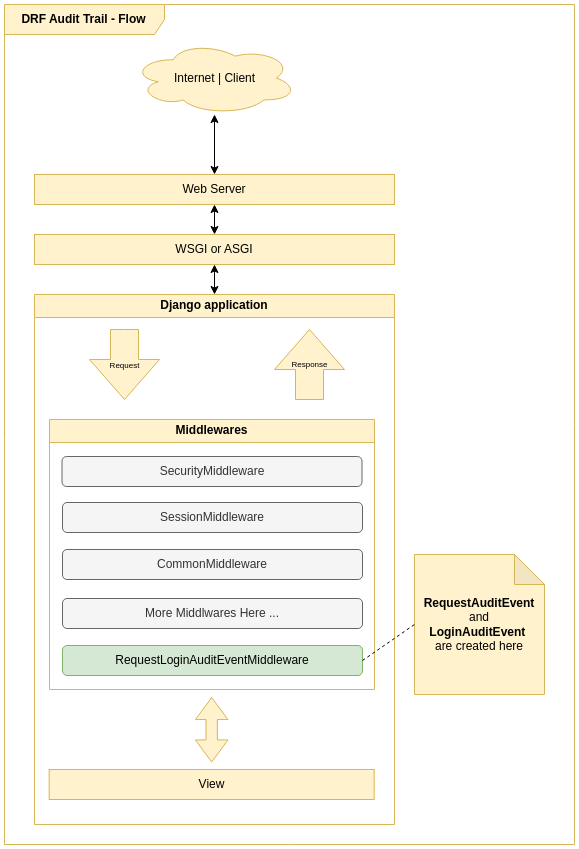

The diagram above was exported from draw.io. Its source (the exported page's mxGraphModel, read from the mxfile embedded in the PNG):
<mxGraphModel dx="2296" dy="1987" grid="1" gridSize="10" guides="1" tooltips="1" connect="1" arrows="1" fold="1" page="1" pageScale="1" pageWidth="850" pageHeight="1100" math="0" shadow="0">
  <root>
    <mxCell id="0" />
    <mxCell id="1" parent="0" />
    <mxCell id="Qi8loJO_1SxnnOb0nR-O-1" value="&lt;b&gt;DRF Audit Trail - Flow&lt;/b&gt;" style="shape=umlFrame;whiteSpace=wrap;html=1;pointerEvents=0;recursiveResize=0;container=1;collapsible=0;width=160;fillColor=#fff2cc;strokeColor=#d6b656;" vertex="1" parent="1">
      <mxGeometry x="-740" y="-980" width="570" height="840" as="geometry" />
    </mxCell>
    <mxCell id="Qi8loJO_1SxnnOb0nR-O-60" style="edgeStyle=orthogonalEdgeStyle;rounded=0;orthogonalLoop=1;jettySize=auto;html=1;entryX=0.5;entryY=0;entryDx=0;entryDy=0;startArrow=classic;startFill=1;" edge="1" parent="Qi8loJO_1SxnnOb0nR-O-1" source="Qi8loJO_1SxnnOb0nR-O-16" target="Qi8loJO_1SxnnOb0nR-O-38">
      <mxGeometry relative="1" as="geometry" />
    </mxCell>
    <mxCell id="Qi8loJO_1SxnnOb0nR-O-16" value="Internet | Client" style="ellipse;shape=cloud;whiteSpace=wrap;html=1;fillColor=#fff2cc;strokeColor=#d6b656;" vertex="1" parent="Qi8loJO_1SxnnOb0nR-O-1">
      <mxGeometry x="127.5" y="37" width="165" height="73" as="geometry" />
    </mxCell>
    <mxCell id="Qi8loJO_1SxnnOb0nR-O-22" value="Django application" style="swimlane;whiteSpace=wrap;html=1;fillColor=#fff2cc;strokeColor=#d6b656;" vertex="1" parent="Qi8loJO_1SxnnOb0nR-O-1">
      <mxGeometry x="30" y="290" width="360" height="530" as="geometry" />
    </mxCell>
    <mxCell id="Qi8loJO_1SxnnOb0nR-O-24" value="&lt;font style=&quot;font-size: 8px;&quot;&gt;Request&lt;/font&gt;" style="html=1;shadow=0;dashed=0;align=center;verticalAlign=middle;shape=mxgraph.arrows2.arrow;dy=0.6;dx=40;direction=south;notch=0;fillColor=#fff2cc;strokeColor=#d6b656;" vertex="1" parent="Qi8loJO_1SxnnOb0nR-O-22">
      <mxGeometry x="55" y="35" width="70" height="70" as="geometry" />
    </mxCell>
    <mxCell id="Qi8loJO_1SxnnOb0nR-O-30" value="Middlewares" style="swimlane;whiteSpace=wrap;html=1;fillColor=#fff2cc;strokeColor=#d6b656;" vertex="1" parent="Qi8loJO_1SxnnOb0nR-O-22">
      <mxGeometry x="15" y="125" width="325" height="270" as="geometry" />
    </mxCell>
    <mxCell id="Qi8loJO_1SxnnOb0nR-O-32" value="SecurityMiddleware" style="rounded=1;whiteSpace=wrap;html=1;fillColor=#f5f5f5;strokeColor=#666666;fontColor=#333333;" vertex="1" parent="Qi8loJO_1SxnnOb0nR-O-30">
      <mxGeometry x="12.5" y="37" width="300" height="30" as="geometry" />
    </mxCell>
    <mxCell id="Qi8loJO_1SxnnOb0nR-O-33" value="SessionMiddleware" style="rounded=1;whiteSpace=wrap;html=1;fillColor=#f5f5f5;strokeColor=#666666;fontColor=#333333;" vertex="1" parent="Qi8loJO_1SxnnOb0nR-O-30">
      <mxGeometry x="13" y="83" width="300" height="30" as="geometry" />
    </mxCell>
    <mxCell id="Qi8loJO_1SxnnOb0nR-O-34" value="CommonMiddleware" style="rounded=1;whiteSpace=wrap;html=1;fillColor=#f5f5f5;strokeColor=#666666;fontColor=#333333;" vertex="1" parent="Qi8loJO_1SxnnOb0nR-O-30">
      <mxGeometry x="13" y="130" width="300" height="30" as="geometry" />
    </mxCell>
    <mxCell id="Qi8loJO_1SxnnOb0nR-O-35" value="More Middlwares Here ..." style="rounded=1;whiteSpace=wrap;html=1;fillColor=#f5f5f5;strokeColor=#666666;fontColor=#333333;" vertex="1" parent="Qi8loJO_1SxnnOb0nR-O-30">
      <mxGeometry x="13" y="179" width="300" height="30" as="geometry" />
    </mxCell>
    <mxCell id="Qi8loJO_1SxnnOb0nR-O-36" value="RequestLoginAuditEventMiddleware" style="rounded=1;whiteSpace=wrap;html=1;fillColor=#d5e8d4;strokeColor=#82b366;" vertex="1" parent="Qi8loJO_1SxnnOb0nR-O-30">
      <mxGeometry x="13" y="226" width="300" height="30" as="geometry" />
    </mxCell>
    <mxCell id="Qi8loJO_1SxnnOb0nR-O-53" value="View" style="whiteSpace=wrap;html=1;fillColor=#fff2cc;strokeColor=#d6b656;" vertex="1" parent="Qi8loJO_1SxnnOb0nR-O-22">
      <mxGeometry x="14.68" y="475" width="325" height="30" as="geometry" />
    </mxCell>
    <mxCell id="Qi8loJO_1SxnnOb0nR-O-55" value="Response" style="html=1;shadow=0;dashed=0;align=center;verticalAlign=middle;shape=mxgraph.arrows2.arrow;dy=0.6;dx=40;direction=north;notch=0;fillColor=#fff2cc;strokeColor=#d6b656;fontSize=8;" vertex="1" parent="Qi8loJO_1SxnnOb0nR-O-22">
      <mxGeometry x="240" y="35" width="70" height="70" as="geometry" />
    </mxCell>
    <mxCell id="Qi8loJO_1SxnnOb0nR-O-56" value="" style="html=1;shadow=0;dashed=0;align=center;verticalAlign=middle;shape=mxgraph.arrows2.twoWayArrow;dy=0.65;dx=22;rotation=90;fillColor=#fff2cc;strokeColor=#d6b656;" vertex="1" parent="Qi8loJO_1SxnnOb0nR-O-22">
      <mxGeometry x="145" y="419" width="64.37" height="32.5" as="geometry" />
    </mxCell>
    <mxCell id="Qi8loJO_1SxnnOb0nR-O-58" style="edgeStyle=orthogonalEdgeStyle;rounded=0;orthogonalLoop=1;jettySize=auto;html=1;entryX=0.5;entryY=0;entryDx=0;entryDy=0;startArrow=classic;startFill=1;jumpStyle=none;shadow=0;targetPerimeterSpacing=0;curved=0;" edge="1" parent="Qi8loJO_1SxnnOb0nR-O-1" source="Qi8loJO_1SxnnOb0nR-O-38" target="Qi8loJO_1SxnnOb0nR-O-42">
      <mxGeometry relative="1" as="geometry" />
    </mxCell>
    <mxCell id="Qi8loJO_1SxnnOb0nR-O-38" value="Web Server" style="whiteSpace=wrap;html=1;fillColor=#fff2cc;strokeColor=#d6b656;" vertex="1" parent="Qi8loJO_1SxnnOb0nR-O-1">
      <mxGeometry x="30" y="170" width="360" height="30" as="geometry" />
    </mxCell>
    <mxCell id="Qi8loJO_1SxnnOb0nR-O-59" style="edgeStyle=orthogonalEdgeStyle;rounded=0;orthogonalLoop=1;jettySize=auto;html=1;entryX=0.5;entryY=0;entryDx=0;entryDy=0;startArrow=classic;startFill=1;" edge="1" parent="Qi8loJO_1SxnnOb0nR-O-1" source="Qi8loJO_1SxnnOb0nR-O-42" target="Qi8loJO_1SxnnOb0nR-O-22">
      <mxGeometry relative="1" as="geometry" />
    </mxCell>
    <mxCell id="Qi8loJO_1SxnnOb0nR-O-42" value="WSGI or ASGI" style="whiteSpace=wrap;html=1;fillColor=#fff2cc;strokeColor=#d6b656;" vertex="1" parent="Qi8loJO_1SxnnOb0nR-O-1">
      <mxGeometry x="30" y="230" width="360" height="30" as="geometry" />
    </mxCell>
    <mxCell id="Mwi-tPaYocH2PTpENdg4-1" value="&lt;b&gt;&amp;nbsp;RequestAuditEvent&lt;/b&gt;&amp;nbsp;&lt;div&gt;&lt;span style=&quot;background-color: initial;&quot;&gt;and&lt;/span&gt;&lt;div&gt;&lt;span style=&quot;background-color: initial;&quot;&gt;&lt;b&gt;LoginAuditEvent&lt;/b&gt;&amp;nbsp;&lt;/span&gt;&lt;/div&gt;&lt;div&gt;&lt;div&gt;are created here&lt;/div&gt;&lt;/div&gt;&lt;/div&gt;" style="shape=note;whiteSpace=wrap;html=1;backgroundOutline=1;darkOpacity=0.05;fillColor=#fff2cc;strokeColor=#d6b656;" vertex="1" parent="Qi8loJO_1SxnnOb0nR-O-1">
      <mxGeometry x="410" y="550" width="130" height="140" as="geometry" />
    </mxCell>
    <mxCell id="Mwi-tPaYocH2PTpENdg4-2" value="" style="endArrow=none;dashed=1;html=1;rounded=0;exitX=1;exitY=0.5;exitDx=0;exitDy=0;entryX=0;entryY=0.5;entryDx=0;entryDy=0;entryPerimeter=0;" edge="1" parent="Qi8loJO_1SxnnOb0nR-O-1" source="Qi8loJO_1SxnnOb0nR-O-36" target="Mwi-tPaYocH2PTpENdg4-1">
      <mxGeometry width="50" height="50" relative="1" as="geometry">
        <mxPoint x="360" y="630" as="sourcePoint" />
        <mxPoint x="410" y="580" as="targetPoint" />
      </mxGeometry>
    </mxCell>
  </root>
</mxGraphModel>